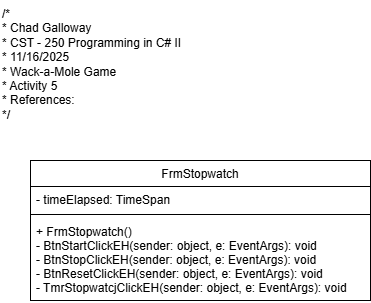

The diagram above was exported from draw.io. Its source (the exported page's mxGraphModel, read from the mxfile embedded in the PNG):
<mxGraphModel dx="1426" dy="743" grid="1" gridSize="10" guides="1" tooltips="1" connect="1" arrows="1" fold="1" page="1" pageScale="1" pageWidth="827" pageHeight="1169" math="0" shadow="0">
  <root>
    <mxCell id="WIyWlLk6GJQsqaUBKTNV-0" />
    <mxCell id="WIyWlLk6GJQsqaUBKTNV-1" parent="WIyWlLk6GJQsqaUBKTNV-0" />
    <mxCell id="zkfFHV4jXpPFQw0GAbJ--17" value="FrmStopwatch" style="swimlane;fontStyle=0;align=center;verticalAlign=top;childLayout=stackLayout;horizontal=1;startSize=26;horizontalStack=0;resizeParent=1;resizeLast=0;collapsible=1;marginBottom=0;rounded=0;shadow=0;strokeWidth=1;" parent="WIyWlLk6GJQsqaUBKTNV-1" vertex="1">
      <mxGeometry x="50" y="180" width="340" height="140" as="geometry">
        <mxRectangle x="550" y="140" width="160" height="26" as="alternateBounds" />
      </mxGeometry>
    </mxCell>
    <mxCell id="zkfFHV4jXpPFQw0GAbJ--18" value="- timeElapsed: TimeSpan" style="text;align=left;verticalAlign=top;spacingLeft=4;spacingRight=4;overflow=hidden;rotatable=0;points=[[0,0.5],[1,0.5]];portConstraint=eastwest;" parent="zkfFHV4jXpPFQw0GAbJ--17" vertex="1">
      <mxGeometry y="26" width="340" height="24" as="geometry" />
    </mxCell>
    <mxCell id="zkfFHV4jXpPFQw0GAbJ--23" value="" style="line;html=1;strokeWidth=1;align=left;verticalAlign=middle;spacingTop=-1;spacingLeft=3;spacingRight=3;rotatable=0;labelPosition=right;points=[];portConstraint=eastwest;" parent="zkfFHV4jXpPFQw0GAbJ--17" vertex="1">
      <mxGeometry y="50" width="340" height="8" as="geometry" />
    </mxCell>
    <mxCell id="zkfFHV4jXpPFQw0GAbJ--24" value="+ FrmStopwatch()&#10;- BtnStartClickEH(sender: object, e: EventArgs): void&#10;- BtnStopClickEH(sender: object, e: EventArgs): void&#10;- BtnResetClickEH(sender: object, e: EventArgs): void&#10;- TmrStopwatcjClickEH(sender: object, e: EventArgs): void&#10;&#10;" style="text;align=left;verticalAlign=top;spacingLeft=4;spacingRight=4;overflow=hidden;rotatable=0;points=[[0,0.5],[1,0.5]];portConstraint=eastwest;" parent="zkfFHV4jXpPFQw0GAbJ--17" vertex="1">
      <mxGeometry y="58" width="340" height="82" as="geometry" />
    </mxCell>
    <mxCell id="xh8CZFj-fRk9zGS-7wNS-0" value="/*&lt;br&gt; * Chad Galloway&lt;br&gt; * CST - 250 Programming in C# II&lt;br&gt; * 11/16/2025&lt;br&gt; * Wack-a-Mole Game&lt;br&gt; * Activity 5&lt;div&gt;* References:&lt;br&gt; */&lt;/div&gt;" style="text;whiteSpace=wrap;html=1;" parent="WIyWlLk6GJQsqaUBKTNV-1" vertex="1">
      <mxGeometry x="20" y="20" width="210" height="130" as="geometry" />
    </mxCell>
  </root>
</mxGraphModel>